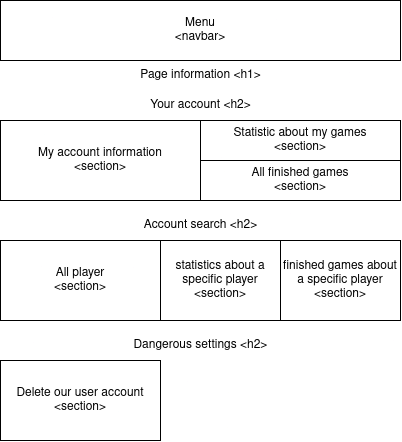

The diagram above was exported from draw.io. Its source (the exported page's mxGraphModel, read from the mxfile embedded in the PNG):
<mxGraphModel dx="989" dy="545" grid="1" gridSize="10" guides="1" tooltips="1" connect="1" arrows="1" fold="1" page="1" pageScale="1" pageWidth="827" pageHeight="1169" math="0" shadow="0">
  <root>
    <mxCell id="0" />
    <mxCell id="1" parent="0" />
    <mxCell id="wu_dimLxdiFtRWpacYPE-8" value="Menu&lt;br&gt;&lt;div&gt;&amp;lt;navbar&amp;gt;&lt;/div&gt;" style="rounded=0;whiteSpace=wrap;html=1;" parent="1" vertex="1">
      <mxGeometry x="200" y="240" width="400" height="60" as="geometry" />
    </mxCell>
    <mxCell id="wu_dimLxdiFtRWpacYPE-9" value="&lt;div&gt;Your account &amp;lt;h2&amp;gt;&lt;/div&gt;" style="text;html=1;strokeColor=none;fillColor=none;align=center;verticalAlign=middle;whiteSpace=wrap;rounded=0;" parent="1" vertex="1">
      <mxGeometry x="312.5" y="330" width="175" height="30" as="geometry" />
    </mxCell>
    <mxCell id="wu_dimLxdiFtRWpacYPE-10" value="&lt;div&gt;My account information&lt;/div&gt;&amp;lt;section&amp;gt;" style="rounded=0;whiteSpace=wrap;html=1;" parent="1" vertex="1">
      <mxGeometry x="200" y="360" width="200" height="80" as="geometry" />
    </mxCell>
    <mxCell id="wu_dimLxdiFtRWpacYPE-11" value="&lt;div&gt;Statistic about my games&lt;/div&gt;&amp;lt;section&amp;gt;" style="rounded=0;whiteSpace=wrap;html=1;" parent="1" vertex="1">
      <mxGeometry x="400" y="360" width="200" height="40" as="geometry" />
    </mxCell>
    <mxCell id="wu_dimLxdiFtRWpacYPE-12" value="&lt;div&gt;All finished games&lt;/div&gt;&amp;lt;section&amp;gt;" style="rounded=0;whiteSpace=wrap;html=1;" parent="1" vertex="1">
      <mxGeometry x="400" y="400" width="200" height="40" as="geometry" />
    </mxCell>
    <mxCell id="wu_dimLxdiFtRWpacYPE-13" value="Account search &amp;lt;h2&amp;gt;" style="text;html=1;strokeColor=none;fillColor=none;align=center;verticalAlign=middle;whiteSpace=wrap;rounded=0;" parent="1" vertex="1">
      <mxGeometry x="337.5" y="450" width="125" height="30" as="geometry" />
    </mxCell>
    <mxCell id="wu_dimLxdiFtRWpacYPE-14" value="&lt;div&gt;All player&lt;/div&gt;&amp;lt;section&amp;gt;" style="rounded=0;whiteSpace=wrap;html=1;" parent="1" vertex="1">
      <mxGeometry x="200" y="480" width="160" height="80" as="geometry" />
    </mxCell>
    <mxCell id="wu_dimLxdiFtRWpacYPE-15" value="&lt;div&gt;statistics about a specific player&lt;/div&gt;&amp;lt;section&amp;gt;" style="rounded=0;whiteSpace=wrap;html=1;" parent="1" vertex="1">
      <mxGeometry x="360" y="480" width="120" height="80" as="geometry" />
    </mxCell>
    <mxCell id="wu_dimLxdiFtRWpacYPE-17" value="&lt;div&gt;finished games about a specific player&lt;/div&gt;&amp;lt;section&amp;gt;" style="rounded=0;whiteSpace=wrap;html=1;" parent="1" vertex="1">
      <mxGeometry x="480" y="480" width="120" height="80" as="geometry" />
    </mxCell>
    <mxCell id="wu_dimLxdiFtRWpacYPE-18" value="Dangerous settings &amp;lt;h2&amp;gt;" style="text;html=1;strokeColor=none;fillColor=none;align=center;verticalAlign=middle;whiteSpace=wrap;rounded=0;" parent="1" vertex="1">
      <mxGeometry x="307.5" y="569.5" width="185" height="30" as="geometry" />
    </mxCell>
    <mxCell id="wu_dimLxdiFtRWpacYPE-19" value="&lt;div&gt;Delete our user account&lt;/div&gt;&amp;lt;section&amp;gt;" style="rounded=0;whiteSpace=wrap;html=1;" parent="1" vertex="1">
      <mxGeometry x="200" y="600" width="160" height="80" as="geometry" />
    </mxCell>
    <mxCell id="w9S11RopngOfjtvQYUrk-1" value="Page information &amp;lt;h1&amp;gt;" style="text;html=1;strokeColor=none;fillColor=none;align=center;verticalAlign=middle;whiteSpace=wrap;rounded=0;" vertex="1" parent="1">
      <mxGeometry x="312.5" y="300" width="175" height="30" as="geometry" />
    </mxCell>
  </root>
</mxGraphModel>